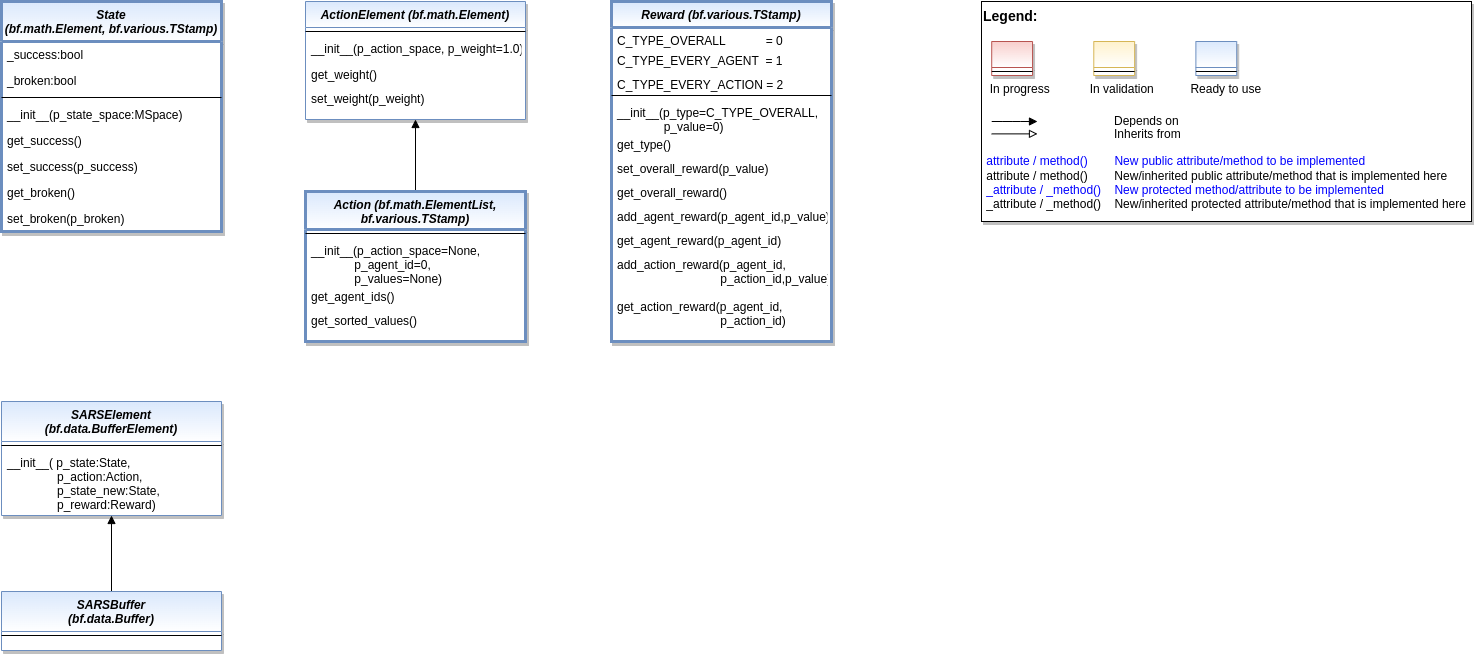

The diagram above was exported from draw.io. Its source (the exported page's mxGraphModel, read from the mxfile embedded in the PNG):
<mxGraphModel dx="2810" dy="1265" grid="1" gridSize="10" guides="1" tooltips="1" connect="1" arrows="1" fold="1" page="1" pageScale="1" pageWidth="1654" pageHeight="1169" math="0" shadow="0">
  <root>
    <mxCell id="WIyWlLk6GJQsqaUBKTNV-0" />
    <mxCell id="WIyWlLk6GJQsqaUBKTNV-1" parent="WIyWlLk6GJQsqaUBKTNV-0" />
    <mxCell id="ado_M-dr3WUVXcom1yO_-5" style="edgeStyle=orthogonalEdgeStyle;rounded=0;orthogonalLoop=1;jettySize=auto;html=1;entryX=0.5;entryY=1;entryDx=0;entryDy=0;endArrow=block;endFill=1;" parent="WIyWlLk6GJQsqaUBKTNV-1" source="LH9k-3vjjGbo0GYloCbA-0" target="ado_M-dr3WUVXcom1yO_-1" edge="1">
      <mxGeometry relative="1" as="geometry" />
    </mxCell>
    <mxCell id="LH9k-3vjjGbo0GYloCbA-0" value="Action (bf.math.ElementList, &#10;bf.various.TStamp)" style="swimlane;fontStyle=3;align=center;verticalAlign=top;childLayout=stackLayout;horizontal=1;startSize=38;horizontalStack=0;resizeParent=1;resizeLast=0;collapsible=1;marginBottom=0;rounded=0;shadow=1;strokeWidth=3;fillColor=#dae8fc;strokeColor=#6c8ebf;gradientColor=#ffffff;swimlaneFillColor=#ffffff;" parent="WIyWlLk6GJQsqaUBKTNV-1" vertex="1">
      <mxGeometry x="344" y="230" width="220" height="150" as="geometry">
        <mxRectangle x="230" y="140" width="160" height="26" as="alternateBounds" />
      </mxGeometry>
    </mxCell>
    <mxCell id="LH9k-3vjjGbo0GYloCbA-5" value="" style="line;html=1;strokeWidth=1;align=left;verticalAlign=middle;spacingTop=-1;spacingLeft=3;spacingRight=3;rotatable=0;labelPosition=right;points=[];portConstraint=eastwest;" parent="LH9k-3vjjGbo0GYloCbA-0" vertex="1">
      <mxGeometry y="38" width="220" height="8" as="geometry" />
    </mxCell>
    <mxCell id="ado_M-dr3WUVXcom1yO_-0" value="__init__(p_action_space=None,&#10;             p_agent_id=0,&#10;             p_values=None)" style="text;align=left;verticalAlign=top;spacingLeft=4;spacingRight=4;overflow=hidden;rotatable=0;points=[[0,0.5],[1,0.5]];portConstraint=eastwest;" parent="LH9k-3vjjGbo0GYloCbA-0" vertex="1">
      <mxGeometry y="46" width="220" height="46" as="geometry" />
    </mxCell>
    <mxCell id="ado_M-dr3WUVXcom1yO_-7" value="get_agent_ids()" style="text;align=left;verticalAlign=top;spacingLeft=4;spacingRight=4;overflow=hidden;rotatable=0;points=[[0,0.5],[1,0.5]];portConstraint=eastwest;" parent="LH9k-3vjjGbo0GYloCbA-0" vertex="1">
      <mxGeometry y="92" width="220" height="24" as="geometry" />
    </mxCell>
    <mxCell id="Gpe55Fx22_sqiFUvzNTz-5" value="get_sorted_values()" style="text;align=left;verticalAlign=top;spacingLeft=4;spacingRight=4;overflow=hidden;rotatable=0;points=[[0,0.5],[1,0.5]];portConstraint=eastwest;" parent="LH9k-3vjjGbo0GYloCbA-0" vertex="1">
      <mxGeometry y="116" width="220" height="24" as="geometry" />
    </mxCell>
    <mxCell id="LH9k-3vjjGbo0GYloCbA-13" value="State &#10;(bf.math.Element, bf.various.TStamp)" style="swimlane;fontStyle=3;align=center;verticalAlign=top;childLayout=stackLayout;horizontal=1;startSize=40;horizontalStack=0;resizeParent=1;resizeLast=0;collapsible=1;marginBottom=0;rounded=0;shadow=1;strokeWidth=3;fillColor=#dae8fc;strokeColor=#6c8ebf;gradientColor=#ffffff;swimlaneFillColor=#ffffff;" parent="WIyWlLk6GJQsqaUBKTNV-1" vertex="1">
      <mxGeometry x="40" y="40" width="220" height="230" as="geometry">
        <mxRectangle x="230" y="140" width="160" height="26" as="alternateBounds" />
      </mxGeometry>
    </mxCell>
    <mxCell id="S08LWhpKTPSeVIC2cq2O-0" value="_success:bool" style="text;align=left;verticalAlign=top;spacingLeft=4;spacingRight=4;overflow=hidden;rotatable=0;points=[[0,0.5],[1,0.5]];portConstraint=eastwest;" parent="LH9k-3vjjGbo0GYloCbA-13" vertex="1">
      <mxGeometry y="40" width="220" height="26" as="geometry" />
    </mxCell>
    <mxCell id="S08LWhpKTPSeVIC2cq2O-1" value="_broken:bool" style="text;align=left;verticalAlign=top;spacingLeft=4;spacingRight=4;overflow=hidden;rotatable=0;points=[[0,0.5],[1,0.5]];portConstraint=eastwest;" parent="LH9k-3vjjGbo0GYloCbA-13" vertex="1">
      <mxGeometry y="66" width="220" height="26" as="geometry" />
    </mxCell>
    <mxCell id="LH9k-3vjjGbo0GYloCbA-14" value="" style="line;html=1;strokeWidth=1;align=left;verticalAlign=middle;spacingTop=-1;spacingLeft=3;spacingRight=3;rotatable=0;labelPosition=right;points=[];portConstraint=eastwest;" parent="LH9k-3vjjGbo0GYloCbA-13" vertex="1">
      <mxGeometry y="92" width="220" height="8" as="geometry" />
    </mxCell>
    <mxCell id="MHjF6aNNAEKtqD6zylF3-32" value="__init__(p_state_space:MSpace)" style="text;align=left;verticalAlign=top;spacingLeft=4;spacingRight=4;overflow=hidden;rotatable=0;points=[[0,0.5],[1,0.5]];portConstraint=eastwest;" parent="LH9k-3vjjGbo0GYloCbA-13" vertex="1">
      <mxGeometry y="100" width="220" height="26" as="geometry" />
    </mxCell>
    <mxCell id="S08LWhpKTPSeVIC2cq2O-2" value="get_success()" style="text;align=left;verticalAlign=top;spacingLeft=4;spacingRight=4;overflow=hidden;rotatable=0;points=[[0,0.5],[1,0.5]];portConstraint=eastwest;" parent="LH9k-3vjjGbo0GYloCbA-13" vertex="1">
      <mxGeometry y="126" width="220" height="26" as="geometry" />
    </mxCell>
    <mxCell id="S08LWhpKTPSeVIC2cq2O-3" value="set_success(p_success)" style="text;align=left;verticalAlign=top;spacingLeft=4;spacingRight=4;overflow=hidden;rotatable=0;points=[[0,0.5],[1,0.5]];portConstraint=eastwest;" parent="LH9k-3vjjGbo0GYloCbA-13" vertex="1">
      <mxGeometry y="152" width="220" height="26" as="geometry" />
    </mxCell>
    <mxCell id="S08LWhpKTPSeVIC2cq2O-4" value="get_broken()" style="text;align=left;verticalAlign=top;spacingLeft=4;spacingRight=4;overflow=hidden;rotatable=0;points=[[0,0.5],[1,0.5]];portConstraint=eastwest;" parent="LH9k-3vjjGbo0GYloCbA-13" vertex="1">
      <mxGeometry y="178" width="220" height="26" as="geometry" />
    </mxCell>
    <mxCell id="S08LWhpKTPSeVIC2cq2O-5" value="set_broken(p_broken)" style="text;align=left;verticalAlign=top;spacingLeft=4;spacingRight=4;overflow=hidden;rotatable=0;points=[[0,0.5],[1,0.5]];portConstraint=eastwest;" parent="LH9k-3vjjGbo0GYloCbA-13" vertex="1">
      <mxGeometry y="204" width="220" height="26" as="geometry" />
    </mxCell>
    <mxCell id="LH9k-3vjjGbo0GYloCbA-16" value="Reward (bf.various.TStamp)" style="swimlane;fontStyle=3;align=center;verticalAlign=top;childLayout=stackLayout;horizontal=1;startSize=26;horizontalStack=0;resizeParent=1;resizeLast=0;collapsible=1;marginBottom=0;rounded=0;shadow=1;strokeWidth=3;fillColor=#dae8fc;strokeColor=#6c8ebf;gradientColor=#ffffff;swimlaneFillColor=#ffffff;" parent="WIyWlLk6GJQsqaUBKTNV-1" vertex="1">
      <mxGeometry x="650" y="40" width="220" height="340" as="geometry">
        <mxRectangle x="230" y="140" width="160" height="26" as="alternateBounds" />
      </mxGeometry>
    </mxCell>
    <mxCell id="T-yFoAU2-KfE4f0_pmHt-4" value="C_TYPE_OVERALL            = 0" style="text;align=left;verticalAlign=top;spacingLeft=4;spacingRight=4;overflow=hidden;rotatable=0;points=[[0,0.5],[1,0.5]];portConstraint=eastwest;" parent="LH9k-3vjjGbo0GYloCbA-16" vertex="1">
      <mxGeometry y="26" width="220" height="20" as="geometry" />
    </mxCell>
    <mxCell id="T-yFoAU2-KfE4f0_pmHt-2" value="C_TYPE_EVERY_AGENT  = 1" style="text;align=left;verticalAlign=top;spacingLeft=4;spacingRight=4;overflow=hidden;rotatable=0;points=[[0,0.5],[1,0.5]];portConstraint=eastwest;" parent="LH9k-3vjjGbo0GYloCbA-16" vertex="1">
      <mxGeometry y="46" width="220" height="24" as="geometry" />
    </mxCell>
    <mxCell id="T-yFoAU2-KfE4f0_pmHt-3" value="C_TYPE_EVERY_ACTION = 2" style="text;align=left;verticalAlign=top;spacingLeft=4;spacingRight=4;overflow=hidden;rotatable=0;points=[[0,0.5],[1,0.5]];portConstraint=eastwest;" parent="LH9k-3vjjGbo0GYloCbA-16" vertex="1">
      <mxGeometry y="70" width="220" height="20" as="geometry" />
    </mxCell>
    <mxCell id="LH9k-3vjjGbo0GYloCbA-17" value="" style="line;html=1;strokeWidth=1;align=left;verticalAlign=middle;spacingTop=-1;spacingLeft=3;spacingRight=3;rotatable=0;labelPosition=right;points=[];portConstraint=eastwest;" parent="LH9k-3vjjGbo0GYloCbA-16" vertex="1">
      <mxGeometry y="90" width="220" height="8" as="geometry" />
    </mxCell>
    <mxCell id="T-yFoAU2-KfE4f0_pmHt-5" value="__init__(p_type=C_TYPE_OVERALL,&#10;              p_value=0)" style="text;align=left;verticalAlign=top;spacingLeft=4;spacingRight=4;overflow=hidden;rotatable=0;points=[[0,0.5],[1,0.5]];portConstraint=eastwest;" parent="LH9k-3vjjGbo0GYloCbA-16" vertex="1">
      <mxGeometry y="98" width="220" height="32" as="geometry" />
    </mxCell>
    <mxCell id="zHjgO-D1BAteOFZqacAk-0" value="get_type()" style="text;align=left;verticalAlign=top;spacingLeft=4;spacingRight=4;overflow=hidden;rotatable=0;points=[[0,0.5],[1,0.5]];portConstraint=eastwest;" parent="LH9k-3vjjGbo0GYloCbA-16" vertex="1">
      <mxGeometry y="130" width="220" height="24" as="geometry" />
    </mxCell>
    <mxCell id="T-yFoAU2-KfE4f0_pmHt-8" value="set_overall_reward(p_value)" style="text;align=left;verticalAlign=top;spacingLeft=4;spacingRight=4;overflow=hidden;rotatable=0;points=[[0,0.5],[1,0.5]];portConstraint=eastwest;" parent="LH9k-3vjjGbo0GYloCbA-16" vertex="1">
      <mxGeometry y="154" width="220" height="24" as="geometry" />
    </mxCell>
    <mxCell id="GREn2Jdv5xTUYTM8eYiG-0" value="get_overall_reward()" style="text;align=left;verticalAlign=top;spacingLeft=4;spacingRight=4;overflow=hidden;rotatable=0;points=[[0,0.5],[1,0.5]];portConstraint=eastwest;" parent="LH9k-3vjjGbo0GYloCbA-16" vertex="1">
      <mxGeometry y="178" width="220" height="24" as="geometry" />
    </mxCell>
    <mxCell id="T-yFoAU2-KfE4f0_pmHt-9" value="add_agent_reward(p_agent_id,p_value)" style="text;align=left;verticalAlign=top;spacingLeft=4;spacingRight=4;overflow=hidden;rotatable=0;points=[[0,0.5],[1,0.5]];portConstraint=eastwest;" parent="LH9k-3vjjGbo0GYloCbA-16" vertex="1">
      <mxGeometry y="202" width="220" height="24" as="geometry" />
    </mxCell>
    <mxCell id="T-yFoAU2-KfE4f0_pmHt-10" value="get_agent_reward(p_agent_id)" style="text;align=left;verticalAlign=top;spacingLeft=4;spacingRight=4;overflow=hidden;rotatable=0;points=[[0,0.5],[1,0.5]];portConstraint=eastwest;" parent="LH9k-3vjjGbo0GYloCbA-16" vertex="1">
      <mxGeometry y="226" width="220" height="24" as="geometry" />
    </mxCell>
    <mxCell id="T-yFoAU2-KfE4f0_pmHt-11" value="add_action_reward(p_agent_id,&#10;                               p_action_id,p_value)" style="text;align=left;verticalAlign=top;spacingLeft=4;spacingRight=4;overflow=hidden;rotatable=0;points=[[0,0.5],[1,0.5]];portConstraint=eastwest;" parent="LH9k-3vjjGbo0GYloCbA-16" vertex="1">
      <mxGeometry y="250" width="220" height="42" as="geometry" />
    </mxCell>
    <mxCell id="T-yFoAU2-KfE4f0_pmHt-12" value="get_action_reward(p_agent_id,&#10;                               p_action_id)" style="text;align=left;verticalAlign=top;spacingLeft=4;spacingRight=4;overflow=hidden;rotatable=0;points=[[0,0.5],[1,0.5]];portConstraint=eastwest;" parent="LH9k-3vjjGbo0GYloCbA-16" vertex="1">
      <mxGeometry y="292" width="220" height="32" as="geometry" />
    </mxCell>
    <mxCell id="ado_M-dr3WUVXcom1yO_-1" value="ActionElement (bf.math.Element)" style="swimlane;fontStyle=3;align=center;verticalAlign=top;childLayout=stackLayout;horizontal=1;startSize=26;horizontalStack=0;resizeParent=1;resizeLast=0;collapsible=1;marginBottom=0;rounded=0;shadow=1;strokeWidth=1;fillColor=#dae8fc;strokeColor=#6c8ebf;gradientColor=#ffffff;swimlaneFillColor=#ffffff;" parent="WIyWlLk6GJQsqaUBKTNV-1" vertex="1">
      <mxGeometry x="344" y="40" width="220" height="118" as="geometry">
        <mxRectangle x="230" y="140" width="160" height="26" as="alternateBounds" />
      </mxGeometry>
    </mxCell>
    <mxCell id="ado_M-dr3WUVXcom1yO_-2" value="" style="line;html=1;strokeWidth=1;align=left;verticalAlign=middle;spacingTop=-1;spacingLeft=3;spacingRight=3;rotatable=0;labelPosition=right;points=[];portConstraint=eastwest;" parent="ado_M-dr3WUVXcom1yO_-1" vertex="1">
      <mxGeometry y="26" width="220" height="8" as="geometry" />
    </mxCell>
    <mxCell id="ado_M-dr3WUVXcom1yO_-3" value="__init__(p_action_space, p_weight=1.0)" style="text;align=left;verticalAlign=top;spacingLeft=4;spacingRight=4;overflow=hidden;rotatable=0;points=[[0,0.5],[1,0.5]];portConstraint=eastwest;" parent="ado_M-dr3WUVXcom1yO_-1" vertex="1">
      <mxGeometry y="34" width="220" height="26" as="geometry" />
    </mxCell>
    <mxCell id="ado_M-dr3WUVXcom1yO_-6" value="get_weight()" style="text;align=left;verticalAlign=top;spacingLeft=4;spacingRight=4;overflow=hidden;rotatable=0;points=[[0,0.5],[1,0.5]];portConstraint=eastwest;" parent="ado_M-dr3WUVXcom1yO_-1" vertex="1">
      <mxGeometry y="60" width="220" height="24" as="geometry" />
    </mxCell>
    <mxCell id="ado_M-dr3WUVXcom1yO_-4" value="set_weight(p_weight)" style="text;align=left;verticalAlign=top;spacingLeft=4;spacingRight=4;overflow=hidden;rotatable=0;points=[[0,0.5],[1,0.5]];portConstraint=eastwest;" parent="ado_M-dr3WUVXcom1yO_-1" vertex="1">
      <mxGeometry y="84" width="220" height="24" as="geometry" />
    </mxCell>
    <mxCell id="QlFDinjh2P9ps6k5J07q-44" style="edgeStyle=orthogonalEdgeStyle;rounded=0;orthogonalLoop=1;jettySize=auto;html=1;endArrow=block;endFill=1;fontColor=#0000FF;" parent="WIyWlLk6GJQsqaUBKTNV-1" source="QlFDinjh2P9ps6k5J07q-23" target="QlFDinjh2P9ps6k5J07q-32" edge="1">
      <mxGeometry relative="1" as="geometry" />
    </mxCell>
    <mxCell id="QlFDinjh2P9ps6k5J07q-23" value="SARSBuffer &#10;(bf.data.Buffer)" style="swimlane;fontStyle=3;align=center;verticalAlign=top;childLayout=stackLayout;horizontal=1;startSize=40;horizontalStack=0;resizeParent=1;resizeLast=0;collapsible=1;marginBottom=0;rounded=0;shadow=1;strokeWidth=1;fillColor=#dae8fc;strokeColor=#6c8ebf;gradientColor=#ffffff;swimlaneFillColor=#ffffff;" parent="WIyWlLk6GJQsqaUBKTNV-1" vertex="1">
      <mxGeometry x="40" y="630" width="220" height="59" as="geometry">
        <mxRectangle x="230" y="140" width="160" height="26" as="alternateBounds" />
      </mxGeometry>
    </mxCell>
    <mxCell id="QlFDinjh2P9ps6k5J07q-27" value="" style="line;html=1;strokeWidth=1;align=left;verticalAlign=middle;spacingTop=-1;spacingLeft=3;spacingRight=3;rotatable=0;labelPosition=right;points=[];portConstraint=eastwest;" parent="QlFDinjh2P9ps6k5J07q-23" vertex="1">
      <mxGeometry y="40" width="220" height="8" as="geometry" />
    </mxCell>
    <mxCell id="QlFDinjh2P9ps6k5J07q-32" value="SARSElement &#10;(bf.data.BufferElement)" style="swimlane;fontStyle=3;align=center;verticalAlign=top;childLayout=stackLayout;horizontal=1;startSize=40;horizontalStack=0;resizeParent=1;resizeLast=0;collapsible=1;marginBottom=0;rounded=0;shadow=1;strokeWidth=1;fillColor=#dae8fc;strokeColor=#6c8ebf;gradientColor=#ffffff;swimlaneFillColor=#ffffff;" parent="WIyWlLk6GJQsqaUBKTNV-1" vertex="1">
      <mxGeometry x="40" y="440" width="220" height="114" as="geometry">
        <mxRectangle x="230" y="140" width="160" height="26" as="alternateBounds" />
      </mxGeometry>
    </mxCell>
    <mxCell id="QlFDinjh2P9ps6k5J07q-35" value="" style="line;html=1;strokeWidth=1;align=left;verticalAlign=middle;spacingTop=-1;spacingLeft=3;spacingRight=3;rotatable=0;labelPosition=right;points=[];portConstraint=eastwest;" parent="QlFDinjh2P9ps6k5J07q-32" vertex="1">
      <mxGeometry y="40" width="220" height="8" as="geometry" />
    </mxCell>
    <mxCell id="yGFYN233e2YJuRSJLkeA-0" value="__init__( p_state:State,&#10;               p_action:Action,&#10;               p_state_new:State,&#10;               p_reward:Reward)" style="text;align=left;verticalAlign=top;spacingLeft=4;spacingRight=4;overflow=hidden;rotatable=0;points=[[0,0.5],[1,0.5]];portConstraint=eastwest;" parent="QlFDinjh2P9ps6k5J07q-32" vertex="1">
      <mxGeometry y="48" width="220" height="66" as="geometry" />
    </mxCell>
    <mxCell id="fcJVb3HREh7NScvAmxeq-0" value="" style="group" parent="WIyWlLk6GJQsqaUBKTNV-1" vertex="1" connectable="0">
      <mxGeometry x="1020" y="40" width="490" height="220" as="geometry" />
    </mxCell>
    <mxCell id="fcJVb3HREh7NScvAmxeq-1" value="&lt;font color=&quot;#000000&quot; size=&quot;1&quot;&gt;&lt;b style=&quot;font-size: 14px&quot;&gt;Legend:&lt;br&gt;&lt;/b&gt;&lt;/font&gt;&lt;br&gt;&lt;br&gt;&lt;br&gt;&lt;font color=&quot;#0000ff&quot; style=&quot;font-size: 6px&quot;&gt;&lt;br&gt;&lt;/font&gt;&lt;span style=&quot;color: rgb(0 , 0 , 0)&quot;&gt;&lt;font style=&quot;font-size: 4px&quot;&gt;&amp;nbsp; &amp;nbsp;&lt;/font&gt;&amp;nbsp;In progress&amp;nbsp; &amp;nbsp; &amp;nbsp; &amp;nbsp; &amp;nbsp; &amp;nbsp; In validation&amp;nbsp; &amp;nbsp; &amp;nbsp; &amp;nbsp; &amp;nbsp; &amp;nbsp;Ready to use&lt;/span&gt;&lt;font color=&quot;#000000&quot;&gt;&amp;nbsp;&lt;br&gt;&lt;/font&gt;&lt;font color=&quot;#0000ff&quot;&gt;&lt;br&gt;&lt;br&gt;&lt;br&gt;&lt;br&gt;&amp;nbsp;attribute / method()&amp;nbsp; &amp;nbsp; &amp;nbsp; &amp;nbsp; New public attribute/method to be implemented&lt;/font&gt;&lt;br&gt;&lt;font color=&quot;#000000&quot;&gt;&amp;nbsp;&lt;/font&gt;&lt;font color=&quot;#000000&quot;&gt;attribute / method()&lt;span&gt;&#09;&lt;/span&gt;&amp;nbsp; &amp;nbsp; &amp;nbsp; &amp;nbsp;New/inherited public attribute/method that is implemented here&lt;br&gt;&lt;/font&gt;&lt;font color=&quot;#0000ff&quot;&gt;&amp;nbsp;_attribute /&amp;nbsp;&lt;/font&gt;&lt;font color=&quot;#0000ff&quot;&gt;_method()&amp;nbsp; &amp;nbsp; New protected method/attribute to be implemented&lt;/font&gt;&lt;br&gt;&lt;font color=&quot;#000000&quot;&gt;&amp;nbsp;_attribute / _method()&amp;nbsp; &amp;nbsp; New/inherited protected attribute/method that is implemented here&lt;br&gt;&lt;/font&gt;&lt;font color=&quot;#000000&quot;&gt;&lt;br&gt;&lt;br&gt;&lt;br&gt;&lt;br&gt;&lt;br&gt;&lt;/font&gt;" style="text;html=1;align=left;verticalAlign=top;whiteSpace=wrap;rounded=0;fontColor=#006600;strokeColor=#000000;shadow=1;fillColor=#ffffff;" parent="fcJVb3HREh7NScvAmxeq-0" vertex="1">
      <mxGeometry width="489.99999999999994" height="220" as="geometry" />
    </mxCell>
    <mxCell id="fcJVb3HREh7NScvAmxeq-2" value="Depends on" style="endArrow=block;html=1;labelPosition=right;verticalLabelPosition=middle;align=left;verticalAlign=middle;endFill=1;fontSize=12;" parent="fcJVb3HREh7NScvAmxeq-0" edge="1">
      <mxGeometry x="-1623.1249999999998" y="-2180" width="51.041666666666664" height="50" as="geometry">
        <mxPoint x="10.20802398989899" y="120.00301587301601" as="sourcePoint" />
        <mxPoint x="55.990852272727174" y="120.00301587301601" as="targetPoint" />
        <mxPoint x="98" as="offset" />
        <Array as="points">
          <mxPoint x="30.624999999999996" y="120" />
        </Array>
      </mxGeometry>
    </mxCell>
    <mxCell id="fcJVb3HREh7NScvAmxeq-3" value="Inherits from" style="endArrow=block;html=1;labelPosition=right;verticalLabelPosition=middle;align=left;verticalAlign=middle;endFill=0;fontSize=12;" parent="fcJVb3HREh7NScvAmxeq-0" edge="1">
      <mxGeometry x="-1623.1249999999998" y="-2180" width="51.041666666666664" height="50" as="geometry">
        <mxPoint x="10.20802398989899" y="132.3846031746034" as="sourcePoint" />
        <mxPoint x="55.990852272727174" y="132.3846031746034" as="targetPoint" />
        <mxPoint x="98" y="1" as="offset" />
      </mxGeometry>
    </mxCell>
    <mxCell id="fcJVb3HREh7NScvAmxeq-4" value="" style="swimlane;fontStyle=3;align=center;verticalAlign=top;childLayout=stackLayout;horizontal=1;startSize=26;horizontalStack=0;resizeParent=1;resizeLast=0;collapsible=1;marginBottom=0;rounded=0;shadow=1;strokeWidth=1;fillColor=#f8cecc;strokeColor=#b85450;gradientColor=#ffffff;swimlaneFillColor=#ffffff;" parent="fcJVb3HREh7NScvAmxeq-0" vertex="1">
      <mxGeometry x="10.208333333333332" y="40" width="40.83333333333333" height="34" as="geometry">
        <mxRectangle x="230" y="140" width="160" height="26" as="alternateBounds" />
      </mxGeometry>
    </mxCell>
    <mxCell id="fcJVb3HREh7NScvAmxeq-5" value="" style="line;html=1;strokeWidth=1;align=left;verticalAlign=middle;spacingTop=-1;spacingLeft=3;spacingRight=3;rotatable=0;labelPosition=right;points=[];portConstraint=eastwest;" parent="fcJVb3HREh7NScvAmxeq-4" vertex="1">
      <mxGeometry y="26" width="40.83333333333333" height="8" as="geometry" />
    </mxCell>
    <mxCell id="fcJVb3HREh7NScvAmxeq-6" value="" style="swimlane;fontStyle=3;align=center;verticalAlign=top;childLayout=stackLayout;horizontal=1;startSize=26;horizontalStack=0;resizeParent=1;resizeLast=0;collapsible=1;marginBottom=0;rounded=0;shadow=1;strokeWidth=1;fillColor=#fff2cc;strokeColor=#d6b656;gradientColor=#ffffff;swimlaneFillColor=#ffffff;" parent="fcJVb3HREh7NScvAmxeq-0" vertex="1">
      <mxGeometry x="112.29166666666666" y="40" width="40.83333333333333" height="34" as="geometry">
        <mxRectangle x="230" y="140" width="160" height="26" as="alternateBounds" />
      </mxGeometry>
    </mxCell>
    <mxCell id="fcJVb3HREh7NScvAmxeq-7" value="" style="line;html=1;strokeWidth=1;align=left;verticalAlign=middle;spacingTop=-1;spacingLeft=3;spacingRight=3;rotatable=0;labelPosition=right;points=[];portConstraint=eastwest;" parent="fcJVb3HREh7NScvAmxeq-6" vertex="1">
      <mxGeometry y="26" width="40.83333333333333" height="8" as="geometry" />
    </mxCell>
    <mxCell id="fcJVb3HREh7NScvAmxeq-8" value="" style="swimlane;fontStyle=3;align=center;verticalAlign=top;childLayout=stackLayout;horizontal=1;startSize=26;horizontalStack=0;resizeParent=1;resizeLast=0;collapsible=1;marginBottom=0;rounded=0;shadow=1;strokeWidth=1;fillColor=#dae8fc;strokeColor=#6c8ebf;gradientColor=#ffffff;swimlaneFillColor=#ffffff;" parent="fcJVb3HREh7NScvAmxeq-0" vertex="1">
      <mxGeometry x="214.37499999999997" y="40" width="40.83333333333333" height="34" as="geometry">
        <mxRectangle x="230" y="140" width="160" height="26" as="alternateBounds" />
      </mxGeometry>
    </mxCell>
    <mxCell id="fcJVb3HREh7NScvAmxeq-9" value="" style="line;html=1;strokeWidth=1;align=left;verticalAlign=middle;spacingTop=-1;spacingLeft=3;spacingRight=3;rotatable=0;labelPosition=right;points=[];portConstraint=eastwest;" parent="fcJVb3HREh7NScvAmxeq-8" vertex="1">
      <mxGeometry y="26" width="40.83333333333333" height="8" as="geometry" />
    </mxCell>
  </root>
</mxGraphModel>